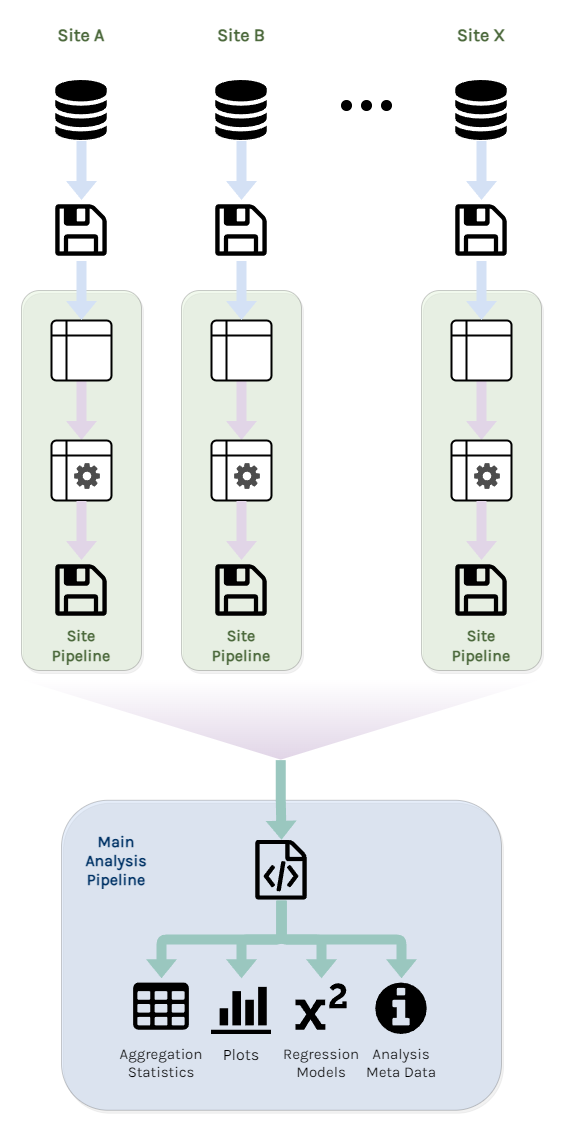

The diagram above was exported from draw.io. Its source (the exported page's mxGraphModel, read from the mxfile embedded in the PNG):
<mxGraphModel dx="1831" dy="1699" grid="1" gridSize="10" guides="1" tooltips="1" connect="1" arrows="1" fold="1" page="0" pageScale="1" pageWidth="2000" pageHeight="1200" math="0" shadow="0">
  <root>
    <mxCell id="0" />
    <mxCell id="1" parent="0" />
    <mxCell id="2" value="" style="rounded=1;whiteSpace=wrap;html=1;fontFamily=Karla;fontSource=https%3A%2F%2Ffonts.googleapis.com%2Fcss%3Ffamily%3DKarla;fontSize=15;fontColor=default;fillColor=#B9E0A5;gradientColor=none;gradientDirection=west;opacity=20;shadow=1;" vertex="1" parent="1">
      <mxGeometry x="1280" y="970" width="120" height="380" as="geometry" />
    </mxCell>
    <mxCell id="3" value="" style="rounded=1;whiteSpace=wrap;html=1;fontFamily=Karla;fontSource=https%3A%2F%2Ffonts.googleapis.com%2Fcss%3Ffamily%3DKarla;fontSize=15;fillColor=#7EA6E0;opacity=20;shadow=1;" vertex="1" parent="1">
      <mxGeometry x="1320" y="1479.76" width="440" height="310" as="geometry" />
    </mxCell>
    <mxCell id="4" value="" style="edgeStyle=orthogonalEdgeStyle;rounded=1;orthogonalLoop=1;jettySize=auto;html=1;exitX=0.5;exitY=1;exitDx=0;exitDy=0;entryX=0.5;entryY=0;entryDx=0;entryDy=0;shape=flexArrow;fillColor=#D4E1F5;strokeColor=none;fontFamily=Karla;fontSource=https%3A%2F%2Ffonts.googleapis.com%2Fcss%3Ffamily%3DKarla;fontSize=16;labelPosition=right;verticalLabelPosition=middle;align=left;verticalAlign=middle;spacingLeft=20;" edge="1" source="5" target="9" parent="1">
      <mxGeometry relative="1" as="geometry" />
    </mxCell>
    <mxCell id="5" value="" style="shape=image;verticalLabelPosition=middle;verticalAlign=middle;imageAspect=0;aspect=fixed;image=data:image/svg+xml,(base64 omitted: 800 chars);labelPosition=right;align=left;spacingLeft=20;fontFamily=Karla;fontSource=https%3A%2F%2Ffonts.googleapis.com%2Fcss%3Ffamily%3DKarla;fontSize=16;" vertex="1" parent="1">
      <mxGeometry x="1310" y="760" width="60" height="60" as="geometry" />
    </mxCell>
    <mxCell id="6" style="edgeStyle=orthogonalEdgeStyle;shape=flexArrow;rounded=1;orthogonalLoop=1;jettySize=auto;html=1;exitX=0.5;exitY=1;exitDx=0;exitDy=0;entryX=0.5;entryY=0;entryDx=0;entryDy=0;fontFamily=Karla;fontSource=https%3A%2F%2Ffonts.googleapis.com%2Fcss%3Ffamily%3DKarla;fontSize=16;fillColor=#e1d5e7;strokeColor=none;align=center;spacingLeft=20;" edge="1" source="7" target="11" parent="1">
      <mxGeometry relative="1" as="geometry" />
    </mxCell>
    <mxCell id="7" value="" style="shape=internalStorage;html=1;dx=15;dy=15;rounded=1;arcSize=8;strokeWidth=2;labelPosition=right;verticalLabelPosition=middle;align=left;verticalAlign=middle;fontFamily=Karla;fontSource=https%3A%2F%2Ffonts.googleapis.com%2Fcss%3Ffamily%3DKarla;fontSize=16;spacingLeft=20;" vertex="1" parent="1">
      <mxGeometry x="1310" y="1000" width="60" height="60" as="geometry" />
    </mxCell>
    <mxCell id="8" style="edgeStyle=orthogonalEdgeStyle;shape=flexArrow;rounded=1;orthogonalLoop=1;jettySize=auto;html=1;exitX=0.5;exitY=1;exitDx=0;exitDy=0;fontFamily=Karla;fontSource=https%3A%2F%2Ffonts.googleapis.com%2Fcss%3Ffamily%3DKarla;fontSize=16;fillColor=#D4E1F5;strokeColor=none;entryX=0.5;entryY=0;entryDx=0;entryDy=0;align=left;spacingLeft=20;" edge="1" source="9" target="7" parent="1">
      <mxGeometry relative="1" as="geometry">
        <mxPoint x="1340" y="1030" as="targetPoint" />
      </mxGeometry>
    </mxCell>
    <mxCell id="9" value="" style="shape=image;verticalLabelPosition=middle;verticalAlign=middle;imageAspect=0;aspect=fixed;image=data:image/svg+xml,(base64 omitted: 752 chars);fontFamily=Karla;fontSource=https%3A%2F%2Ffonts.googleapis.com%2Fcss%3Ffamily%3DKarla;labelPosition=right;align=left;spacingLeft=20;fontSize=16;" vertex="1" parent="1">
      <mxGeometry x="1310" y="880" width="60" height="60" as="geometry" />
    </mxCell>
    <mxCell id="10" value="" style="group" vertex="1" connectable="0" parent="1">
      <mxGeometry x="1310" y="1120" width="60" height="60" as="geometry" />
    </mxCell>
    <mxCell id="11" value="" style="shape=internalStorage;html=1;dx=15;dy=15;rounded=1;arcSize=8;strokeWidth=2;labelPosition=right;verticalLabelPosition=middle;align=left;verticalAlign=middle;fontFamily=Karla;fontSource=https%3A%2F%2Ffonts.googleapis.com%2Fcss%3Ffamily%3DKarla;fontSize=16;spacingLeft=20;spacingRight=0;" vertex="1" parent="10">
      <mxGeometry width="60" height="60" as="geometry" />
    </mxCell>
    <mxCell id="12" value="" style="shape=image;verticalLabelPosition=bottom;verticalAlign=top;imageAspect=0;aspect=fixed;image=data:image/svg+xml,(base64 omitted: 1148 chars);fontFamily=Karla;fontSource=https%3A%2F%2Ffonts.googleapis.com%2Fcss%3Ffamily%3DKarla;fontSize=16;opacity=70;" vertex="1" parent="10">
      <mxGeometry x="21" y="21" width="30" height="30" as="geometry" />
    </mxCell>
    <mxCell id="13" value="" style="shape=image;verticalLabelPosition=middle;verticalAlign=middle;imageAspect=0;aspect=fixed;image=data:image/svg+xml,(base64 omitted: 752 chars);fontFamily=Karla;fontSource=https%3A%2F%2Ffonts.googleapis.com%2Fcss%3Ffamily%3DKarla;labelPosition=right;align=left;spacingLeft=20;fontSize=16;" vertex="1" parent="1">
      <mxGeometry x="1310" y="1240" width="60" height="60" as="geometry" />
    </mxCell>
    <mxCell id="14" style="edgeStyle=orthogonalEdgeStyle;rounded=1;orthogonalLoop=1;jettySize=auto;html=1;exitX=0.5;exitY=1;exitDx=0;exitDy=0;entryX=0.5;entryY=0;entryDx=0;entryDy=0;strokeColor=none;fontFamily=Karla;fontSource=https%3A%2F%2Ffonts.googleapis.com%2Fcss%3Ffamily%3DKarla;fontSize=16;fontColor=default;fillColor=#e1d5e7;shape=flexArrow;align=center;spacingLeft=20;" edge="1" source="11" target="13" parent="1">
      <mxGeometry relative="1" as="geometry" />
    </mxCell>
    <mxCell id="15" value="" style="ellipse;whiteSpace=wrap;html=1;aspect=fixed;fontFamily=Karla;fontSource=https%3A%2F%2Ffonts.googleapis.com%2Fcss%3Ffamily%3DKarla;fontSize=16;fontColor=#4C693C;fillColor=#000000;gradientColor=none;gradientDirection=west;" vertex="1" parent="1">
      <mxGeometry x="1600" y="780" width="10" height="10" as="geometry" />
    </mxCell>
    <mxCell id="16" value="" style="ellipse;whiteSpace=wrap;html=1;aspect=fixed;fontFamily=Karla;fontSource=https%3A%2F%2Ffonts.googleapis.com%2Fcss%3Ffamily%3DKarla;fontSize=16;fontColor=#4C693C;fillColor=#000000;gradientColor=none;gradientDirection=west;" vertex="1" parent="1">
      <mxGeometry x="1620" y="780" width="10" height="10" as="geometry" />
    </mxCell>
    <mxCell id="17" value="" style="ellipse;whiteSpace=wrap;html=1;aspect=fixed;fontFamily=Karla;fontSource=https%3A%2F%2Ffonts.googleapis.com%2Fcss%3Ffamily%3DKarla;fontSize=16;fontColor=#4C693C;fillColor=#000000;gradientColor=none;gradientDirection=west;" vertex="1" parent="1">
      <mxGeometry x="1640" y="780" width="10" height="10" as="geometry" />
    </mxCell>
    <mxCell id="18" style="edgeStyle=orthogonalEdgeStyle;shape=flexArrow;rounded=1;orthogonalLoop=1;jettySize=auto;html=1;exitX=1;exitY=0.5;exitDx=0;exitDy=0;entryX=0.5;entryY=0;entryDx=0;entryDy=0;strokeColor=none;fontFamily=Karla;fontSource=https%3A%2F%2Ffonts.googleapis.com%2Fcss%3Ffamily%3DKarla;fontSize=18;fontColor=#4C693C;fillColor=#9AC7BF;" edge="1" source="19" target="26" parent="1">
      <mxGeometry relative="1" as="geometry" />
    </mxCell>
    <mxCell id="19" value="" style="triangle;whiteSpace=wrap;html=1;fontFamily=Karla;fontSource=https%3A%2F%2Ffonts.googleapis.com%2Fcss%3Ffamily%3DKarla;fontSize=15;rotation=90;fillColor=#e1d5e7;strokeColor=none;gradientDirection=west;gradientColor=#FFFFFF;" vertex="1" parent="1">
      <mxGeometry x="1499.28" y="1139.01" width="80" height="520.25" as="geometry" />
    </mxCell>
    <mxCell id="20" value="Site A" style="text;html=1;strokeColor=none;fillColor=none;align=center;verticalAlign=middle;whiteSpace=wrap;rounded=0;fontFamily=Karla;fontSource=https%3A%2F%2Ffonts.googleapis.com%2Fcss%3Ffamily%3DKarla;fontSize=18;fontColor=#4C693C;fontStyle=1" vertex="1" parent="1">
      <mxGeometry x="1310" y="700" width="60" height="30" as="geometry" />
    </mxCell>
    <mxCell id="21" value="Main&lt;br&gt;Analysis&lt;br style=&quot;font-size: 16px;&quot;&gt;Pipeline" style="text;html=1;strokeColor=none;fillColor=none;align=center;verticalAlign=middle;whiteSpace=wrap;rounded=0;fontFamily=Karla;fontSource=https%3A%2F%2Ffonts.googleapis.com%2Fcss%3Ffamily%3DKarla;fontSize=16;fontStyle=1;fontColor=#003366;" vertex="1" parent="1">
      <mxGeometry x="1330" y="1499.76" width="90" height="80" as="geometry" />
    </mxCell>
    <mxCell id="22" style="edgeStyle=orthogonalEdgeStyle;shape=flexArrow;rounded=1;orthogonalLoop=1;jettySize=auto;html=1;exitX=0.5;exitY=1;exitDx=0;exitDy=0;entryX=0.5;entryY=0;entryDx=0;entryDy=0;strokeColor=none;fontFamily=Karla;fontSource=https%3A%2F%2Ffonts.googleapis.com%2Fcss%3Ffamily%3DKarla;fontSize=18;fontColor=#4C693C;fillColor=#9AC7BF;" edge="1" source="26" target="29" parent="1">
      <mxGeometry relative="1" as="geometry" />
    </mxCell>
    <mxCell id="23" style="edgeStyle=orthogonalEdgeStyle;shape=flexArrow;rounded=1;orthogonalLoop=1;jettySize=auto;html=1;exitX=0.5;exitY=1;exitDx=0;exitDy=0;strokeColor=none;fontFamily=Karla;fontSource=https%3A%2F%2Ffonts.googleapis.com%2Fcss%3Ffamily%3DKarla;fontSize=18;fontColor=#4C693C;fillColor=#9AC7BF;" edge="1" source="26" target="27" parent="1">
      <mxGeometry relative="1" as="geometry" />
    </mxCell>
    <mxCell id="24" style="edgeStyle=orthogonalEdgeStyle;shape=flexArrow;rounded=1;orthogonalLoop=1;jettySize=auto;html=1;exitX=0.5;exitY=1;exitDx=0;exitDy=0;entryX=0.5;entryY=0;entryDx=0;entryDy=0;strokeColor=none;fontFamily=Karla;fontSource=https%3A%2F%2Ffonts.googleapis.com%2Fcss%3Ffamily%3DKarla;fontSize=18;fontColor=#4C693C;fillColor=#9AC7BF;" edge="1" source="26" target="28" parent="1">
      <mxGeometry relative="1" as="geometry" />
    </mxCell>
    <mxCell id="25" style="edgeStyle=orthogonalEdgeStyle;shape=flexArrow;rounded=1;orthogonalLoop=1;jettySize=auto;html=1;exitX=0.5;exitY=1;exitDx=0;exitDy=0;entryX=0.5;entryY=0;entryDx=0;entryDy=0;strokeColor=none;fontFamily=Karla;fontSource=https%3A%2F%2Ffonts.googleapis.com%2Fcss%3Ffamily%3DKarla;fontSize=18;fontColor=#4C693C;fillColor=#9AC7BF;" edge="1" source="26" target="30" parent="1">
      <mxGeometry relative="1" as="geometry" />
    </mxCell>
    <mxCell id="26" value="" style="shape=image;verticalLabelPosition=bottom;verticalAlign=top;imageAspect=0;aspect=fixed;image=data:image/svg+xml,(base64 omitted: 996 chars);fontFamily=Karla;fontSource=https%3A%2F%2Ffonts.googleapis.com%2Fcss%3Ffamily%3DKarla;fontSize=18;fontColor=#4C693C;fillColor=#CDA2BE;gradientColor=#FFFFFF;gradientDirection=west;" vertex="1" parent="1">
      <mxGeometry x="1510" y="1519.76" width="60" height="60" as="geometry" />
    </mxCell>
    <mxCell id="27" value="Plots" style="shape=image;verticalLabelPosition=bottom;verticalAlign=top;imageAspect=0;aspect=fixed;image=data:image/svg+xml,(base64 omitted: 352 chars);fontFamily=Karla;fontSource=https%3A%2F%2Ffonts.googleapis.com%2Fcss%3Ffamily%3DKarla;fontSize=16;" vertex="1" parent="1">
      <mxGeometry x="1470" y="1658.28" width="60" height="60" as="geometry" />
    </mxCell>
    <mxCell id="28" value="Regression&#10;Models" style="shape=image;verticalLabelPosition=bottom;verticalAlign=top;imageAspect=0;aspect=fixed;image=data:image/svg+xml,(base64 omitted: 772 chars);fontFamily=Karla;fontSource=https%3A%2F%2Ffonts.googleapis.com%2Fcss%3Ffamily%3DKarla;fontSize=15;" vertex="1" parent="1">
      <mxGeometry x="1550" y="1658.28" width="60" height="60" as="geometry" />
    </mxCell>
    <mxCell id="29" value="Aggregation&#10;Statistics" style="shape=image;verticalLabelPosition=bottom;verticalAlign=top;imageAspect=0;aspect=fixed;image=data:image/svg+xml,(base64 omitted: 1372 chars);fontFamily=Karla;fontSource=https%3A%2F%2Ffonts.googleapis.com%2Fcss%3Ffamily%3DKarla;fontSize=15;" vertex="1" parent="1">
      <mxGeometry x="1390" y="1658.28" width="60" height="60" as="geometry" />
    </mxCell>
    <mxCell id="30" value="Analysis&#10;Meta Data" style="shape=image;verticalLabelPosition=bottom;verticalAlign=top;imageAspect=0;aspect=fixed;image=data:image/svg+xml,(base64 omitted: 680 chars);fontFamily=Karla;fontSource=https%3A%2F%2Ffonts.googleapis.com%2Fcss%3Ffamily%3DKarla;fontSize=15;" vertex="1" parent="1">
      <mxGeometry x="1630" y="1658.28" width="60" height="60" as="geometry" />
    </mxCell>
    <mxCell id="31" value="Site Pipeline" style="text;html=1;strokeColor=none;fillColor=none;align=center;verticalAlign=middle;whiteSpace=wrap;rounded=0;fontFamily=Karla;fontSource=https%3A%2F%2Ffonts.googleapis.com%2Fcss%3Ffamily%3DKarla;fontSize=16;fontColor=#4C693C;fontStyle=1" vertex="1" parent="1">
      <mxGeometry x="1310" y="1310" width="60" height="30" as="geometry" />
    </mxCell>
    <mxCell id="32" value="" style="rounded=1;whiteSpace=wrap;html=1;fontFamily=Karla;fontSource=https%3A%2F%2Ffonts.googleapis.com%2Fcss%3Ffamily%3DKarla;fontSize=15;fontColor=default;fillColor=#B9E0A5;gradientColor=none;gradientDirection=west;opacity=20;shadow=1;" vertex="1" parent="1">
      <mxGeometry x="1440" y="970" width="120" height="380" as="geometry" />
    </mxCell>
    <mxCell id="33" value="" style="edgeStyle=orthogonalEdgeStyle;rounded=1;orthogonalLoop=1;jettySize=auto;html=1;exitX=0.5;exitY=1;exitDx=0;exitDy=0;entryX=0.5;entryY=0;entryDx=0;entryDy=0;shape=flexArrow;fillColor=#D4E1F5;strokeColor=none;fontFamily=Karla;fontSource=https%3A%2F%2Ffonts.googleapis.com%2Fcss%3Ffamily%3DKarla;fontSize=16;labelPosition=right;verticalLabelPosition=middle;align=left;verticalAlign=middle;spacingLeft=20;" edge="1" source="34" target="38" parent="1">
      <mxGeometry relative="1" as="geometry" />
    </mxCell>
    <mxCell id="34" value="" style="shape=image;verticalLabelPosition=middle;verticalAlign=middle;imageAspect=0;aspect=fixed;image=data:image/svg+xml,(base64 omitted: 800 chars);labelPosition=right;align=left;spacingLeft=20;fontFamily=Karla;fontSource=https%3A%2F%2Ffonts.googleapis.com%2Fcss%3Ffamily%3DKarla;fontSize=16;" vertex="1" parent="1">
      <mxGeometry x="1470" y="760" width="60" height="60" as="geometry" />
    </mxCell>
    <mxCell id="35" style="edgeStyle=orthogonalEdgeStyle;shape=flexArrow;rounded=1;orthogonalLoop=1;jettySize=auto;html=1;exitX=0.5;exitY=1;exitDx=0;exitDy=0;entryX=0.5;entryY=0;entryDx=0;entryDy=0;fontFamily=Karla;fontSource=https%3A%2F%2Ffonts.googleapis.com%2Fcss%3Ffamily%3DKarla;fontSize=16;fillColor=#e1d5e7;strokeColor=none;align=center;spacingLeft=20;" edge="1" source="36" target="40" parent="1">
      <mxGeometry relative="1" as="geometry" />
    </mxCell>
    <mxCell id="36" value="" style="shape=internalStorage;html=1;dx=15;dy=15;rounded=1;arcSize=8;strokeWidth=2;labelPosition=right;verticalLabelPosition=middle;align=left;verticalAlign=middle;fontFamily=Karla;fontSource=https%3A%2F%2Ffonts.googleapis.com%2Fcss%3Ffamily%3DKarla;fontSize=16;spacingLeft=20;" vertex="1" parent="1">
      <mxGeometry x="1470" y="1000" width="60" height="60" as="geometry" />
    </mxCell>
    <mxCell id="37" style="edgeStyle=orthogonalEdgeStyle;shape=flexArrow;rounded=1;orthogonalLoop=1;jettySize=auto;html=1;exitX=0.5;exitY=1;exitDx=0;exitDy=0;fontFamily=Karla;fontSource=https%3A%2F%2Ffonts.googleapis.com%2Fcss%3Ffamily%3DKarla;fontSize=16;fillColor=#D4E1F5;strokeColor=none;entryX=0.5;entryY=0;entryDx=0;entryDy=0;align=left;spacingLeft=20;" edge="1" source="38" target="36" parent="1">
      <mxGeometry relative="1" as="geometry">
        <mxPoint x="1500" y="1030" as="targetPoint" />
      </mxGeometry>
    </mxCell>
    <mxCell id="38" value="" style="shape=image;verticalLabelPosition=middle;verticalAlign=middle;imageAspect=0;aspect=fixed;image=data:image/svg+xml,(base64 omitted: 752 chars);fontFamily=Karla;fontSource=https%3A%2F%2Ffonts.googleapis.com%2Fcss%3Ffamily%3DKarla;labelPosition=right;align=left;spacingLeft=20;fontSize=16;" vertex="1" parent="1">
      <mxGeometry x="1470" y="880" width="60" height="60" as="geometry" />
    </mxCell>
    <mxCell id="39" value="" style="group" vertex="1" connectable="0" parent="1">
      <mxGeometry x="1470" y="1120" width="60" height="60" as="geometry" />
    </mxCell>
    <mxCell id="40" value="" style="shape=internalStorage;html=1;dx=15;dy=15;rounded=1;arcSize=8;strokeWidth=2;labelPosition=right;verticalLabelPosition=middle;align=left;verticalAlign=middle;fontFamily=Karla;fontSource=https%3A%2F%2Ffonts.googleapis.com%2Fcss%3Ffamily%3DKarla;fontSize=16;spacingLeft=20;spacingRight=0;" vertex="1" parent="39">
      <mxGeometry width="60" height="60" as="geometry" />
    </mxCell>
    <mxCell id="41" value="" style="shape=image;verticalLabelPosition=bottom;verticalAlign=top;imageAspect=0;aspect=fixed;image=data:image/svg+xml,(base64 omitted: 1148 chars);fontFamily=Karla;fontSource=https%3A%2F%2Ffonts.googleapis.com%2Fcss%3Ffamily%3DKarla;fontSize=16;opacity=70;" vertex="1" parent="39">
      <mxGeometry x="21" y="21" width="30" height="30" as="geometry" />
    </mxCell>
    <mxCell id="42" value="" style="shape=image;verticalLabelPosition=middle;verticalAlign=middle;imageAspect=0;aspect=fixed;image=data:image/svg+xml,(base64 omitted: 752 chars);fontFamily=Karla;fontSource=https%3A%2F%2Ffonts.googleapis.com%2Fcss%3Ffamily%3DKarla;labelPosition=right;align=left;spacingLeft=20;fontSize=16;" vertex="1" parent="1">
      <mxGeometry x="1470" y="1240" width="60" height="60" as="geometry" />
    </mxCell>
    <mxCell id="43" style="edgeStyle=orthogonalEdgeStyle;rounded=1;orthogonalLoop=1;jettySize=auto;html=1;exitX=0.5;exitY=1;exitDx=0;exitDy=0;entryX=0.5;entryY=0;entryDx=0;entryDy=0;strokeColor=none;fontFamily=Karla;fontSource=https%3A%2F%2Ffonts.googleapis.com%2Fcss%3Ffamily%3DKarla;fontSize=16;fontColor=default;fillColor=#e1d5e7;shape=flexArrow;align=center;spacingLeft=20;" edge="1" source="40" target="42" parent="1">
      <mxGeometry relative="1" as="geometry" />
    </mxCell>
    <mxCell id="44" value="Site B" style="text;html=1;strokeColor=none;fillColor=none;align=center;verticalAlign=middle;whiteSpace=wrap;rounded=0;fontFamily=Karla;fontSource=https%3A%2F%2Ffonts.googleapis.com%2Fcss%3Ffamily%3DKarla;fontSize=18;fontColor=#4C693C;fontStyle=1" vertex="1" parent="1">
      <mxGeometry x="1470" y="700" width="60" height="30" as="geometry" />
    </mxCell>
    <mxCell id="45" value="Site Pipeline" style="text;html=1;strokeColor=none;fillColor=none;align=center;verticalAlign=middle;whiteSpace=wrap;rounded=0;fontFamily=Karla;fontSource=https%3A%2F%2Ffonts.googleapis.com%2Fcss%3Ffamily%3DKarla;fontSize=16;fontColor=#4C693C;fontStyle=1" vertex="1" parent="1">
      <mxGeometry x="1470" y="1310" width="60" height="30" as="geometry" />
    </mxCell>
    <mxCell id="46" value="" style="rounded=1;whiteSpace=wrap;html=1;fontFamily=Karla;fontSource=https%3A%2F%2Ffonts.googleapis.com%2Fcss%3Ffamily%3DKarla;fontSize=15;fontColor=default;fillColor=#B9E0A5;gradientColor=none;gradientDirection=west;opacity=20;shadow=1;" vertex="1" parent="1">
      <mxGeometry x="1680" y="970" width="120" height="380" as="geometry" />
    </mxCell>
    <mxCell id="47" value="" style="edgeStyle=orthogonalEdgeStyle;rounded=1;orthogonalLoop=1;jettySize=auto;html=1;exitX=0.5;exitY=1;exitDx=0;exitDy=0;entryX=0.5;entryY=0;entryDx=0;entryDy=0;shape=flexArrow;fillColor=#D4E1F5;strokeColor=none;fontFamily=Karla;fontSource=https%3A%2F%2Ffonts.googleapis.com%2Fcss%3Ffamily%3DKarla;fontSize=16;labelPosition=right;verticalLabelPosition=middle;align=left;verticalAlign=middle;spacingLeft=20;" edge="1" source="48" target="52" parent="1">
      <mxGeometry relative="1" as="geometry" />
    </mxCell>
    <mxCell id="48" value="" style="shape=image;verticalLabelPosition=middle;verticalAlign=middle;imageAspect=0;aspect=fixed;image=data:image/svg+xml,(base64 omitted: 800 chars);labelPosition=right;align=left;spacingLeft=20;fontFamily=Karla;fontSource=https%3A%2F%2Ffonts.googleapis.com%2Fcss%3Ffamily%3DKarla;fontSize=16;" vertex="1" parent="1">
      <mxGeometry x="1710" y="760" width="60" height="60" as="geometry" />
    </mxCell>
    <mxCell id="49" style="edgeStyle=orthogonalEdgeStyle;shape=flexArrow;rounded=1;orthogonalLoop=1;jettySize=auto;html=1;exitX=0.5;exitY=1;exitDx=0;exitDy=0;entryX=0.5;entryY=0;entryDx=0;entryDy=0;fontFamily=Karla;fontSource=https%3A%2F%2Ffonts.googleapis.com%2Fcss%3Ffamily%3DKarla;fontSize=16;fillColor=#e1d5e7;strokeColor=none;align=center;spacingLeft=20;" edge="1" source="50" target="54" parent="1">
      <mxGeometry relative="1" as="geometry" />
    </mxCell>
    <mxCell id="50" value="" style="shape=internalStorage;html=1;dx=15;dy=15;rounded=1;arcSize=8;strokeWidth=2;labelPosition=right;verticalLabelPosition=middle;align=left;verticalAlign=middle;fontFamily=Karla;fontSource=https%3A%2F%2Ffonts.googleapis.com%2Fcss%3Ffamily%3DKarla;fontSize=16;spacingLeft=20;" vertex="1" parent="1">
      <mxGeometry x="1710" y="1000" width="60" height="60" as="geometry" />
    </mxCell>
    <mxCell id="51" style="edgeStyle=orthogonalEdgeStyle;shape=flexArrow;rounded=1;orthogonalLoop=1;jettySize=auto;html=1;exitX=0.5;exitY=1;exitDx=0;exitDy=0;fontFamily=Karla;fontSource=https%3A%2F%2Ffonts.googleapis.com%2Fcss%3Ffamily%3DKarla;fontSize=16;fillColor=#D4E1F5;strokeColor=none;entryX=0.5;entryY=0;entryDx=0;entryDy=0;align=left;spacingLeft=20;" edge="1" source="52" target="50" parent="1">
      <mxGeometry relative="1" as="geometry">
        <mxPoint x="1740" y="1030" as="targetPoint" />
      </mxGeometry>
    </mxCell>
    <mxCell id="52" value="" style="shape=image;verticalLabelPosition=middle;verticalAlign=middle;imageAspect=0;aspect=fixed;image=data:image/svg+xml,(base64 omitted: 752 chars);fontFamily=Karla;fontSource=https%3A%2F%2Ffonts.googleapis.com%2Fcss%3Ffamily%3DKarla;labelPosition=right;align=left;spacingLeft=20;fontSize=16;" vertex="1" parent="1">
      <mxGeometry x="1710" y="880" width="60" height="60" as="geometry" />
    </mxCell>
    <mxCell id="53" value="" style="group" vertex="1" connectable="0" parent="1">
      <mxGeometry x="1710" y="1120" width="60" height="60" as="geometry" />
    </mxCell>
    <mxCell id="54" value="" style="shape=internalStorage;html=1;dx=15;dy=15;rounded=1;arcSize=8;strokeWidth=2;labelPosition=right;verticalLabelPosition=middle;align=left;verticalAlign=middle;fontFamily=Karla;fontSource=https%3A%2F%2Ffonts.googleapis.com%2Fcss%3Ffamily%3DKarla;fontSize=16;spacingLeft=20;spacingRight=0;" vertex="1" parent="53">
      <mxGeometry width="60" height="60" as="geometry" />
    </mxCell>
    <mxCell id="55" value="" style="shape=image;verticalLabelPosition=bottom;verticalAlign=top;imageAspect=0;aspect=fixed;image=data:image/svg+xml,(base64 omitted: 1148 chars);fontFamily=Karla;fontSource=https%3A%2F%2Ffonts.googleapis.com%2Fcss%3Ffamily%3DKarla;fontSize=16;opacity=70;" vertex="1" parent="53">
      <mxGeometry x="21" y="21" width="30" height="30" as="geometry" />
    </mxCell>
    <mxCell id="56" value="" style="shape=image;verticalLabelPosition=middle;verticalAlign=middle;imageAspect=0;aspect=fixed;image=data:image/svg+xml,(base64 omitted: 752 chars);fontFamily=Karla;fontSource=https%3A%2F%2Ffonts.googleapis.com%2Fcss%3Ffamily%3DKarla;labelPosition=right;align=left;spacingLeft=20;fontSize=16;" vertex="1" parent="1">
      <mxGeometry x="1710" y="1240" width="60" height="60" as="geometry" />
    </mxCell>
    <mxCell id="57" style="edgeStyle=orthogonalEdgeStyle;rounded=1;orthogonalLoop=1;jettySize=auto;html=1;exitX=0.5;exitY=1;exitDx=0;exitDy=0;entryX=0.5;entryY=0;entryDx=0;entryDy=0;strokeColor=none;fontFamily=Karla;fontSource=https%3A%2F%2Ffonts.googleapis.com%2Fcss%3Ffamily%3DKarla;fontSize=16;fontColor=default;fillColor=#e1d5e7;shape=flexArrow;align=center;spacingLeft=20;" edge="1" source="54" target="56" parent="1">
      <mxGeometry relative="1" as="geometry" />
    </mxCell>
    <mxCell id="58" value="Site X" style="text;html=1;strokeColor=none;fillColor=none;align=center;verticalAlign=middle;whiteSpace=wrap;rounded=0;fontFamily=Karla;fontSource=https%3A%2F%2Ffonts.googleapis.com%2Fcss%3Ffamily%3DKarla;fontSize=18;fontColor=#4C693C;fontStyle=1" vertex="1" parent="1">
      <mxGeometry x="1710" y="700" width="60" height="30" as="geometry" />
    </mxCell>
    <mxCell id="59" value="Site Pipeline" style="text;html=1;strokeColor=none;fillColor=none;align=center;verticalAlign=middle;whiteSpace=wrap;rounded=0;fontFamily=Karla;fontSource=https%3A%2F%2Ffonts.googleapis.com%2Fcss%3Ffamily%3DKarla;fontSize=16;fontColor=#4C693C;fontStyle=1" vertex="1" parent="1">
      <mxGeometry x="1710" y="1310" width="60" height="30" as="geometry" />
    </mxCell>
  </root>
</mxGraphModel>